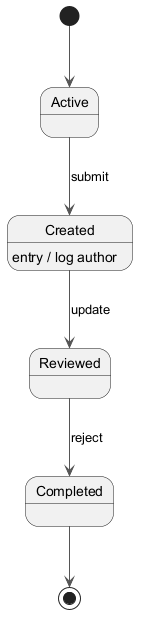

The diagram above was rendered by PlantUML. Its source (embedded in the PNG):
@startuml
skinparam backgroundColor #FFFFFF
skinparam classBackgroundColor #F1F8E9
skinparam classBorderColor #33691E
skinparam ArrowColor #555555
[*] --> Active
Active --> Created : submit
Created --> Reviewed : update
Created : entry / log author
Reviewed --> Completed : reject
Completed --> [*]
@enduml